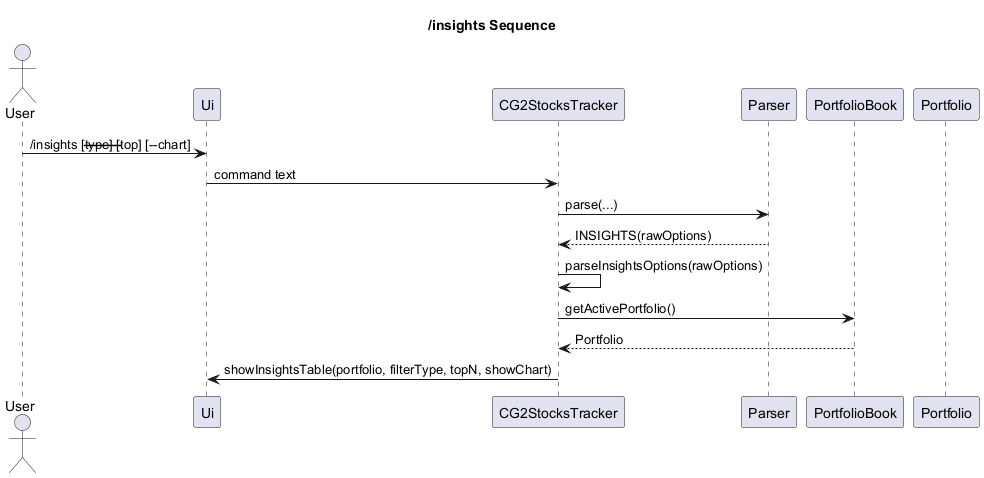

The diagram above was rendered by PlantUML. Its source (embedded in the PNG):
@startuml
title /insights Sequence

actor User
participant Ui
participant CG2StocksTracker
participant Parser
participant PortfolioBook
participant Portfolio

User -> Ui : /insights [--type] [--top] [--chart]
Ui -> CG2StocksTracker : command text
CG2StocksTracker -> Parser : parse(...)
Parser --> CG2StocksTracker : INSIGHTS(rawOptions)
CG2StocksTracker -> CG2StocksTracker : parseInsightsOptions(rawOptions)
CG2StocksTracker -> PortfolioBook : getActivePortfolio()
PortfolioBook --> CG2StocksTracker : Portfolio
CG2StocksTracker -> Ui : showInsightsTable(portfolio, filterType, topN, showChart)
@enduml